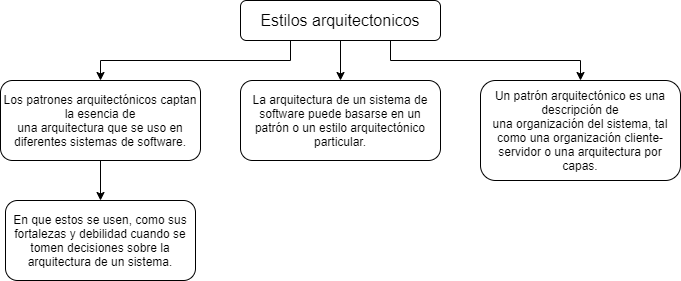

The diagram above was exported from draw.io. Its source (the exported page's mxGraphModel, read from the mxfile embedded in the PNG):
<mxGraphModel dx="853" dy="570" grid="1" gridSize="10" guides="1" tooltips="1" connect="1" arrows="1" fold="1" page="1" pageScale="1" pageWidth="827" pageHeight="1169" math="0" shadow="0">
  <root>
    <mxCell id="0" />
    <mxCell id="1" parent="0" />
    <mxCell id="6" value="" style="edgeStyle=orthogonalEdgeStyle;rounded=0;orthogonalLoop=1;jettySize=auto;html=1;fontSize=16;" edge="1" parent="1" source="2" target="5">
      <mxGeometry relative="1" as="geometry" />
    </mxCell>
    <mxCell id="9" style="edgeStyle=orthogonalEdgeStyle;rounded=0;orthogonalLoop=1;jettySize=auto;html=1;exitX=0.75;exitY=1;exitDx=0;exitDy=0;entryX=0.5;entryY=0;entryDx=0;entryDy=0;fontSize=12;" edge="1" parent="1" source="2" target="8">
      <mxGeometry relative="1" as="geometry" />
    </mxCell>
    <mxCell id="11" style="edgeStyle=orthogonalEdgeStyle;rounded=0;orthogonalLoop=1;jettySize=auto;html=1;exitX=0.25;exitY=1;exitDx=0;exitDy=0;entryX=0.5;entryY=0;entryDx=0;entryDy=0;fontSize=12;" edge="1" parent="1" source="2" target="10">
      <mxGeometry relative="1" as="geometry" />
    </mxCell>
    <mxCell id="2" value="Estilos arquitectonicos" style="rounded=1;whiteSpace=wrap;html=1;fontSize=16;" vertex="1" parent="1">
      <mxGeometry x="240" y="160" width="200" height="40" as="geometry" />
    </mxCell>
    <mxCell id="5" value="La arquitectura de un sistema de software puede basarse en un patrón o un estilo arquitectónico particular." style="whiteSpace=wrap;html=1;rounded=1;fontSize=12;" vertex="1" parent="1">
      <mxGeometry x="240" y="240" width="200" height="80" as="geometry" />
    </mxCell>
    <mxCell id="8" value="&lt;div&gt;Un patrón arquitectónico es una descripción de&lt;/div&gt;&lt;div&gt;una organización del sistema, tal como una organización cliente-servidor o una arquitectura por capas.&lt;/div&gt;" style="whiteSpace=wrap;html=1;rounded=1;fontSize=12;" vertex="1" parent="1">
      <mxGeometry x="480" y="240" width="200" height="100" as="geometry" />
    </mxCell>
    <mxCell id="14" value="" style="edgeStyle=orthogonalEdgeStyle;rounded=0;orthogonalLoop=1;jettySize=auto;html=1;fontSize=12;" edge="1" parent="1" source="10" target="13">
      <mxGeometry relative="1" as="geometry" />
    </mxCell>
    <mxCell id="10" value="&lt;div&gt;Los patrones arquitectónicos captan la esencia de&lt;/div&gt;&lt;div&gt;una arquitectura que se uso en diferentes sistemas de software.&lt;/div&gt;" style="whiteSpace=wrap;html=1;rounded=1;fontSize=12;" vertex="1" parent="1">
      <mxGeometry y="240" width="200" height="80" as="geometry" />
    </mxCell>
    <mxCell id="13" value="&lt;div&gt;En que estos se usen, como sus&lt;/div&gt;&lt;div&gt;fortalezas y debilidad cuando se tomen decisiones sobre la arquitectura de un sistema.&lt;/div&gt;" style="whiteSpace=wrap;html=1;rounded=1;" vertex="1" parent="1">
      <mxGeometry x="5" y="360" width="190" height="80" as="geometry" />
    </mxCell>
  </root>
</mxGraphModel>